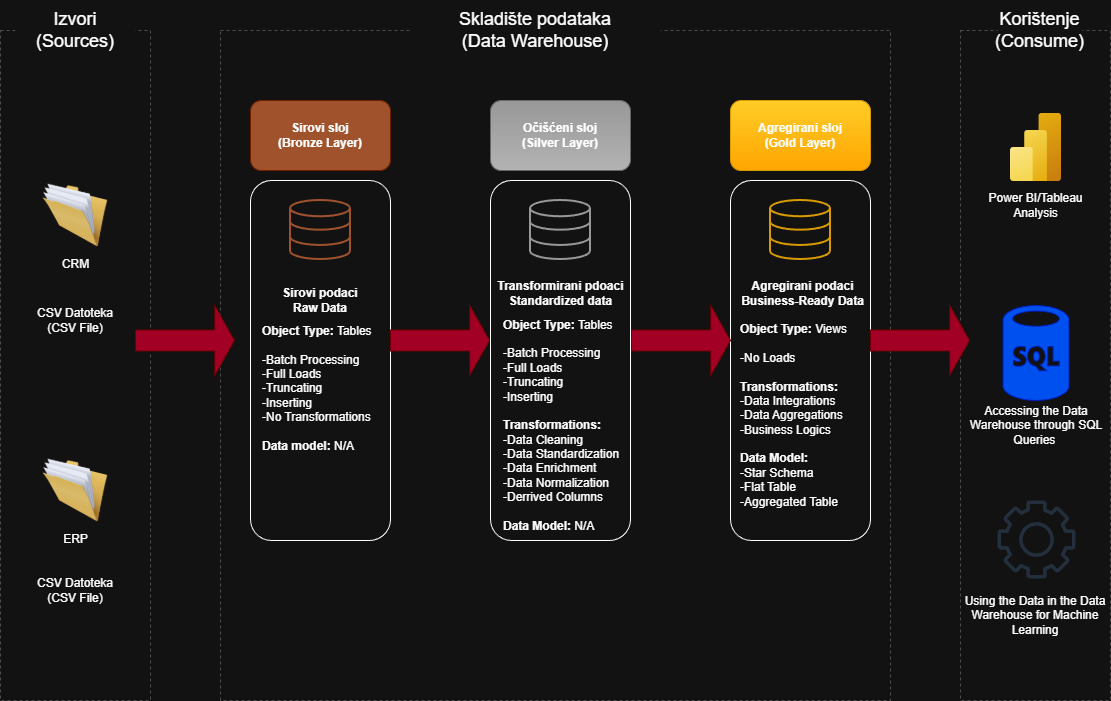

The diagram above was exported from draw.io. Its source (the exported page's mxGraphModel, read from the mxfile embedded in the PNG):
<mxGraphModel dx="1426" dy="849" grid="1" gridSize="10" guides="1" tooltips="1" connect="1" arrows="1" fold="1" page="1" pageScale="1" pageWidth="850" pageHeight="1100" math="0" shadow="0">
  <root>
    <mxCell id="0" />
    <mxCell id="1" parent="0" />
    <mxCell id="YOBbXYIVk-HNTedevkRn-1" parent="1" style="rounded=0;whiteSpace=wrap;html=1;dashed=1;strokeColor=#4D4D4D;" value="" vertex="1">
      <mxGeometry height="670" width="150" x="10" y="90" as="geometry" />
    </mxCell>
    <mxCell id="YOBbXYIVk-HNTedevkRn-2" parent="1" style="rounded=0;whiteSpace=wrap;html=1;strokeColor=none;" value="&lt;font style=&quot;font-size: 18px;&quot;&gt;Izvori&lt;/font&gt;&lt;div&gt;&lt;font style=&quot;font-size: 18px;&quot;&gt;(Sources)&lt;/font&gt;&lt;/div&gt;" vertex="1">
      <mxGeometry height="60" width="120" x="25" y="60" as="geometry" />
    </mxCell>
    <mxCell id="YOBbXYIVk-HNTedevkRn-3" parent="1" style="rounded=0;whiteSpace=wrap;html=1;dashed=1;strokeColor=#4D4D4D;" value="" vertex="1">
      <mxGeometry height="670" width="670" x="230" y="90" as="geometry" />
    </mxCell>
    <mxCell id="YOBbXYIVk-HNTedevkRn-4" parent="1" style="rounded=0;whiteSpace=wrap;html=1;dashed=1;strokeColor=#4D4D4D;" value="" vertex="1">
      <mxGeometry height="670" width="150" x="970" y="90" as="geometry" />
    </mxCell>
    <mxCell id="YOBbXYIVk-HNTedevkRn-5" parent="1" style="rounded=0;whiteSpace=wrap;html=1;strokeColor=none;" value="&lt;span style=&quot;font-size: 18px;&quot;&gt;Skladište podataka&lt;/span&gt;&lt;div&gt;&lt;span style=&quot;font-size: 18px;&quot;&gt;(Data Warehouse)&lt;/span&gt;&lt;/div&gt;" vertex="1">
      <mxGeometry height="60" width="250" x="420" y="60" as="geometry" />
    </mxCell>
    <mxCell id="YOBbXYIVk-HNTedevkRn-6" parent="1" style="rounded=0;whiteSpace=wrap;html=1;strokeColor=none;" value="&lt;div&gt;&lt;span style=&quot;font-size: 18px;&quot;&gt;Korištenje&lt;/span&gt;&lt;/div&gt;&lt;span style=&quot;font-size: 18px;&quot;&gt;(Consume)&lt;/span&gt;" vertex="1">
      <mxGeometry height="60" width="85" x="1007" y="60" as="geometry" />
    </mxCell>
    <mxCell id="YOBbXYIVk-HNTedevkRn-8" parent="1" style="rounded=1;whiteSpace=wrap;html=1;fillColor=#a0522d;fontColor=#ffffff;strokeColor=#6D1F00;" value="&lt;div&gt;&lt;b&gt;Sirovi sloj&lt;/b&gt;&lt;/div&gt;&lt;b&gt;(Bronze Layer)&lt;/b&gt;" vertex="1">
      <mxGeometry height="70" width="140" x="260" y="160" as="geometry" />
    </mxCell>
    <mxCell id="YOBbXYIVk-HNTedevkRn-10" parent="1" style="rounded=1;whiteSpace=wrap;html=1;" value="" vertex="1">
      <mxGeometry height="360" width="140" x="260" y="240" as="geometry" />
    </mxCell>
    <mxCell id="YOBbXYIVk-HNTedevkRn-11" parent="1" style="rounded=1;whiteSpace=wrap;html=1;" value="" vertex="1">
      <mxGeometry height="360" width="140" x="500" y="240" as="geometry" />
    </mxCell>
    <mxCell id="YOBbXYIVk-HNTedevkRn-12" parent="1" style="rounded=1;whiteSpace=wrap;html=1;" value="" vertex="1">
      <mxGeometry height="360" width="140" x="740" y="240" as="geometry" />
    </mxCell>
    <mxCell id="YOBbXYIVk-HNTedevkRn-13" parent="1" style="rounded=1;whiteSpace=wrap;html=1;fillColor=#989898;strokeColor=#666666;gradientColor=#b3b3b3;" value="&lt;b&gt;Očišćeni sloj&lt;/b&gt;&lt;div&gt;&lt;b&gt;(Silver Layer)&lt;/b&gt;&lt;/div&gt;" vertex="1">
      <mxGeometry height="70" width="140" x="500" y="160" as="geometry" />
    </mxCell>
    <mxCell id="YOBbXYIVk-HNTedevkRn-14" parent="1" style="rounded=1;whiteSpace=wrap;html=1;fillColor=#ffcd28;strokeColor=#D79B00;gradientColor=#ffa500;" value="&lt;div&gt;&lt;b&gt;Agregirani sloj&lt;/b&gt;&lt;/div&gt;&lt;div&gt;&lt;b&gt;(Gold Layer)&lt;/b&gt;&lt;/div&gt;" vertex="1">
      <mxGeometry height="70" width="140" x="740" y="160" as="geometry" />
    </mxCell>
    <mxCell id="YOBbXYIVk-HNTedevkRn-16" parent="1" style="image;html=1;image=img/lib/clip_art/general/Full_Folder_128x128.png" value="CRM" vertex="1">
      <mxGeometry height="70" width="65" x="52.5" y="240" as="geometry" />
    </mxCell>
    <mxCell id="YOBbXYIVk-HNTedevkRn-17" parent="1" style="image;html=1;image=img/lib/clip_art/general/Full_Folder_128x128.png" value="ERP" vertex="1">
      <mxGeometry height="70" width="65" x="52.5" y="515" as="geometry" />
    </mxCell>
    <mxCell id="YOBbXYIVk-HNTedevkRn-19" parent="1" style="text;html=1;whiteSpace=wrap;strokeColor=none;fillColor=none;align=center;verticalAlign=middle;rounded=0;" value="CSV Datoteka&lt;div&gt;(CSV File)&lt;/div&gt;" vertex="1">
      <mxGeometry height="60" width="88" x="41" y="350" as="geometry" />
    </mxCell>
    <mxCell id="YOBbXYIVk-HNTedevkRn-20" parent="1" style="text;html=1;whiteSpace=wrap;strokeColor=none;fillColor=none;align=center;verticalAlign=middle;rounded=0;" value="CSV Datoteka&lt;div&gt;(CSV File)&lt;/div&gt;" vertex="1">
      <mxGeometry height="60" width="88" x="41" y="620" as="geometry" />
    </mxCell>
    <mxCell id="YOBbXYIVk-HNTedevkRn-21" parent="1" style="html=1;verticalLabelPosition=bottom;align=center;labelBackgroundColor=#ffffff;verticalAlign=top;strokeWidth=2;strokeColor=#A0522D;shadow=0;dashed=0;shape=mxgraph.ios7.icons.data;" value="" vertex="1">
      <mxGeometry height="59" width="60" x="300" y="260" as="geometry" />
    </mxCell>
    <mxCell id="mE5SbyAdjuu0NFoWJwoc-1" parent="1" style="html=1;verticalLabelPosition=bottom;align=center;labelBackgroundColor=#ffffff;verticalAlign=top;strokeWidth=2;strokeColor=#989898;shadow=0;dashed=0;shape=mxgraph.ios7.icons.data;" value="" vertex="1">
      <mxGeometry height="59" width="60" x="540" y="260" as="geometry" />
    </mxCell>
    <mxCell id="mE5SbyAdjuu0NFoWJwoc-2" parent="1" style="html=1;verticalLabelPosition=bottom;align=center;labelBackgroundColor=#ffffff;verticalAlign=top;strokeWidth=2;strokeColor=#D79B00;shadow=0;dashed=0;shape=mxgraph.ios7.icons.data;" value="" vertex="1">
      <mxGeometry height="59" width="60" x="780" y="260" as="geometry" />
    </mxCell>
    <mxCell id="mE5SbyAdjuu0NFoWJwoc-4" parent="1" style="shape=singleArrow;whiteSpace=wrap;html=1;fillColor=#a20025;fontColor=#ffffff;strokeColor=#6F0000;" value="" vertex="1">
      <mxGeometry height="70" width="99" x="145" y="365" as="geometry" />
    </mxCell>
    <mxCell id="mE5SbyAdjuu0NFoWJwoc-10" parent="1" style="shape=singleArrow;whiteSpace=wrap;html=1;fillColor=#a20025;fontColor=#ffffff;strokeColor=#6F0000;" value="" vertex="1">
      <mxGeometry height="70" width="99" x="400" y="365" as="geometry" />
    </mxCell>
    <mxCell id="mE5SbyAdjuu0NFoWJwoc-11" parent="1" style="shape=singleArrow;whiteSpace=wrap;html=1;fillColor=#a20025;fontColor=#ffffff;strokeColor=#6F0000;" value="" vertex="1">
      <mxGeometry height="70" width="99" x="641" y="365" as="geometry" />
    </mxCell>
    <mxCell id="mE5SbyAdjuu0NFoWJwoc-12" parent="1" style="shape=singleArrow;whiteSpace=wrap;html=1;fillColor=#a20025;fontColor=#ffffff;strokeColor=#6F0000;" value="" vertex="1">
      <mxGeometry height="70" width="99" x="880" y="365" as="geometry" />
    </mxCell>
    <mxCell id="mE5SbyAdjuu0NFoWJwoc-13" parent="1" style="text;html=1;whiteSpace=wrap;strokeColor=none;fillColor=none;align=center;verticalAlign=middle;rounded=0;" value="&lt;b&gt;&lt;br&gt;&lt;/b&gt;&lt;div&gt;&lt;b&gt;Sirovi podaci&lt;/b&gt;&lt;/div&gt;&lt;div&gt;&lt;b&gt;Raw Data&lt;/b&gt;&lt;/div&gt;" vertex="1">
      <mxGeometry height="30" width="110" x="275" y="337.5" as="geometry" />
    </mxCell>
    <mxCell id="mE5SbyAdjuu0NFoWJwoc-14" parent="1" style="text;html=1;whiteSpace=wrap;strokeColor=none;fillColor=none;align=center;verticalAlign=middle;rounded=0;" value="&lt;div&gt;&lt;b&gt;Transformirani pdoaci&lt;/b&gt;&lt;/div&gt;&lt;b&gt;Standardized data&lt;/b&gt;" vertex="1">
      <mxGeometry height="45" width="135" x="502.5" y="330" as="geometry" />
    </mxCell>
    <mxCell id="mE5SbyAdjuu0NFoWJwoc-19" parent="1" style="text;html=1;whiteSpace=wrap;strokeColor=none;fillColor=none;align=left;verticalAlign=middle;rounded=0;" value="&lt;b&gt;Object Type:&lt;/b&gt; Tables&lt;div&gt;&lt;br&gt;&lt;div&gt;&lt;div&gt;-Batch Processing&lt;/div&gt;&lt;/div&gt;&lt;div&gt;-Full Loads&lt;/div&gt;&lt;div&gt;-Truncating&lt;/div&gt;&lt;div&gt;-Inserting&lt;/div&gt;&lt;/div&gt;&lt;div&gt;-No Transformations&lt;/div&gt;&lt;div&gt;&lt;br&gt;&lt;/div&gt;&lt;div&gt;&lt;b&gt;Data model:&lt;/b&gt; N/A&lt;/div&gt;" vertex="1">
      <mxGeometry height="145" width="120" x="270" y="375" as="geometry" />
    </mxCell>
    <mxCell id="mE5SbyAdjuu0NFoWJwoc-20" parent="1" style="text;html=1;whiteSpace=wrap;strokeColor=none;fillColor=none;align=left;verticalAlign=middle;rounded=0;" value="&lt;b&gt;Object Type:&lt;/b&gt; Tables&lt;div&gt;&lt;br&gt;&lt;div&gt;&lt;div&gt;-Batch Processing&lt;/div&gt;&lt;div&gt;-Full Loads&lt;/div&gt;&lt;div&gt;-Truncating&lt;/div&gt;&lt;div&gt;-Inserting&lt;/div&gt;&lt;/div&gt;&lt;div&gt;&lt;br&gt;&lt;/div&gt;&lt;div&gt;&lt;b&gt;Transformations:&lt;/b&gt;&lt;/div&gt;&lt;div&gt;-Data Cleaning&lt;/div&gt;&lt;div&gt;-Data Standardization&lt;/div&gt;&lt;div&gt;-Data Enrichment&lt;/div&gt;&lt;div&gt;-Data Normalization&lt;/div&gt;&lt;div&gt;-Derrived Columns&lt;/div&gt;&lt;div&gt;&lt;br&gt;&lt;/div&gt;&lt;div&gt;&lt;b&gt;Data Model:&lt;/b&gt; N/A&amp;nbsp;&lt;/div&gt;&lt;/div&gt;" vertex="1">
      <mxGeometry height="210" width="130" x="511" y="380" as="geometry" />
    </mxCell>
    <mxCell id="mE5SbyAdjuu0NFoWJwoc-22" parent="1" style="text;html=1;whiteSpace=wrap;strokeColor=none;fillColor=none;align=center;verticalAlign=middle;rounded=0;" value="&lt;div&gt;&lt;b&gt;Agregirani podaci&lt;/b&gt;&lt;/div&gt;&lt;div&gt;&lt;b&gt;Business-Ready Data&lt;/b&gt;&lt;/div&gt;" vertex="1">
      <mxGeometry height="45" width="135" x="745" y="330" as="geometry" />
    </mxCell>
    <mxCell id="mE5SbyAdjuu0NFoWJwoc-24" parent="1" style="text;html=1;whiteSpace=wrap;strokeColor=none;fillColor=none;align=left;verticalAlign=middle;rounded=0;" value="&lt;b&gt;Object Type:&lt;/b&gt;&amp;nbsp;Views&lt;div&gt;&lt;br&gt;&lt;/div&gt;&lt;div&gt;-No Loads&lt;/div&gt;&lt;div&gt;&lt;br&gt;&lt;/div&gt;&lt;div&gt;&lt;div&gt;&lt;b&gt;Transformations:&lt;/b&gt;&lt;/div&gt;&lt;div&gt;&lt;div&gt;-Data Integrations&lt;/div&gt;&lt;div&gt;-Data Aggregations&lt;/div&gt;&lt;div&gt;-Business Logics&lt;/div&gt;&lt;/div&gt;&lt;div&gt;&lt;br&gt;&lt;/div&gt;&lt;div&gt;&lt;b&gt;Data Model:&lt;/b&gt;&lt;/div&gt;&lt;div&gt;-Star Schema&lt;/div&gt;&lt;div&gt;-Flat Table&lt;/div&gt;&lt;div&gt;-Aggregated Table&amp;nbsp;&lt;/div&gt;&lt;/div&gt;" vertex="1">
      <mxGeometry height="190" width="130" x="747.5" y="380" as="geometry" />
    </mxCell>
    <mxCell id="mE5SbyAdjuu0NFoWJwoc-25" parent="1" style="image;aspect=fixed;html=1;points=[];align=center;fontSize=12;image=img/lib/azure2/analytics/Power_BI_Embedded.svg;" value="" vertex="1">
      <mxGeometry height="68" width="51" x="1020" y="173" as="geometry" />
    </mxCell>
    <mxCell id="mE5SbyAdjuu0NFoWJwoc-26" parent="1" style="text;html=1;whiteSpace=wrap;strokeColor=none;fillColor=none;align=center;verticalAlign=middle;rounded=0;" value="Power BI/Tableau Analysis" vertex="1">
      <mxGeometry height="30" width="135" x="977.5" y="250" as="geometry" />
    </mxCell>
    <mxCell id="mE5SbyAdjuu0NFoWJwoc-28" parent="1" style="verticalLabelPosition=bottom;html=1;verticalAlign=top;align=center;strokeColor=#001DBC;fillColor=#0050ef;shape=mxgraph.azure.sql_database;fontColor=#ffffff;" value="" vertex="1">
      <mxGeometry height="95" width="66" x="1012.5" y="365" as="geometry" />
    </mxCell>
    <mxCell id="mE5SbyAdjuu0NFoWJwoc-29" parent="1" style="text;html=1;whiteSpace=wrap;strokeColor=none;fillColor=none;align=center;verticalAlign=middle;rounded=0;" value="Accessing the Data Warehouse through SQL Queries&amp;nbsp;" vertex="1">
      <mxGeometry height="30" width="150" x="970.5" y="470" as="geometry" />
    </mxCell>
    <mxCell id="mE5SbyAdjuu0NFoWJwoc-30" parent="1" style="sketch=0;outlineConnect=0;fontColor=#232F3E;gradientColor=none;fillColor=#232F3D;strokeColor=none;dashed=0;verticalLabelPosition=bottom;verticalAlign=top;align=center;html=1;fontSize=12;fontStyle=0;aspect=fixed;pointerEvents=1;shape=mxgraph.aws4.gear;" value="" vertex="1">
      <mxGeometry height="78" width="78" x="1007" y="560" as="geometry" />
    </mxCell>
    <mxCell id="mE5SbyAdjuu0NFoWJwoc-32" parent="1" style="text;html=1;whiteSpace=wrap;strokeColor=none;fillColor=none;align=center;verticalAlign=middle;rounded=0;" value="Using the Data in the Data Warehouse for Machine Learning" vertex="1">
      <mxGeometry height="30" width="150" x="970" y="660" as="geometry" />
    </mxCell>
  </root>
</mxGraphModel>